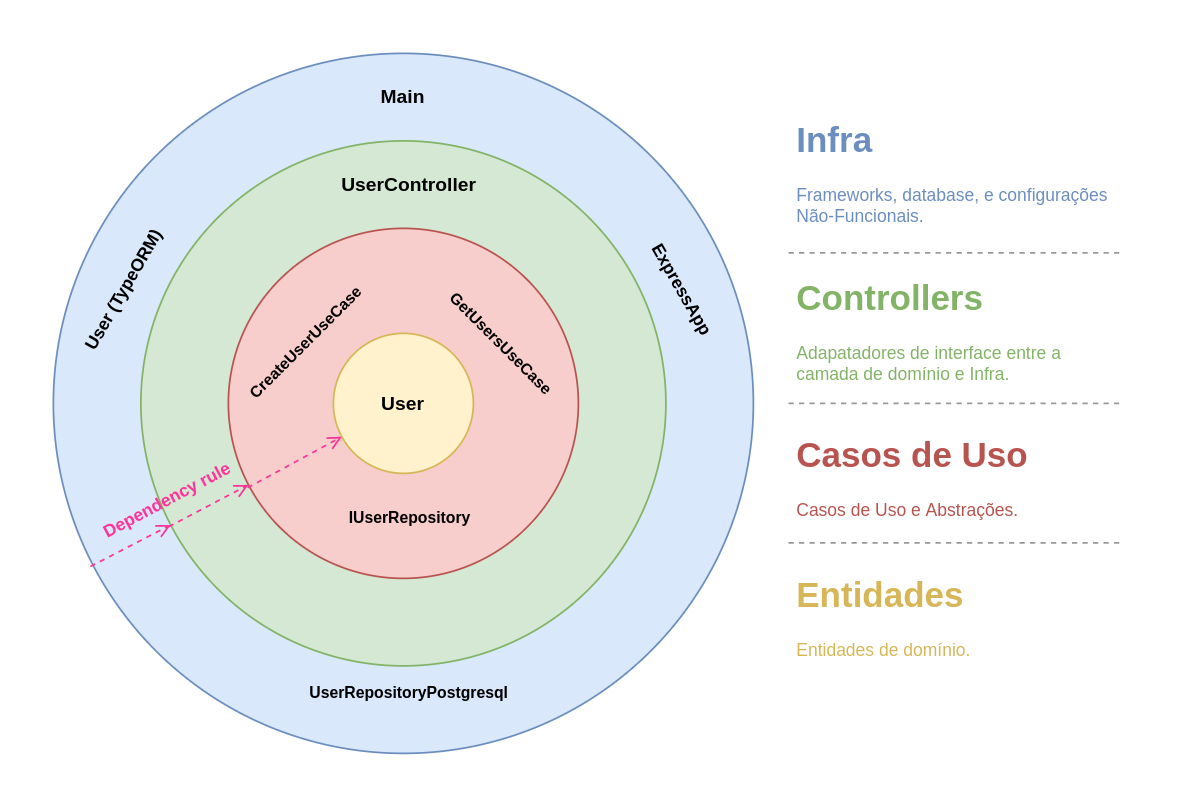

The diagram above was exported from draw.io. Its source (the exported page's mxGraphModel, read from the mxfile embedded in the PNG):
<mxGraphModel dx="785" dy="441" grid="1" gridSize="10" guides="1" tooltips="1" connect="1" arrows="1" fold="1" page="1" pageScale="1" pageWidth="827" pageHeight="1169" math="0" shadow="0">
  <root>
    <mxCell id="0" />
    <mxCell id="1" parent="0" />
    <mxCell id="m9dOWXtagMMM0mtb6JRx-15" value="" style="rounded=0;whiteSpace=wrap;html=1;fontSize=10;strokeColor=#FFFFFF;" vertex="1" parent="1">
      <mxGeometry x="30" y="240" width="680" height="450" as="geometry" />
    </mxCell>
    <mxCell id="Iovi3xc7r8FPHKCoKXps-1" value="" style="ellipse;whiteSpace=wrap;html=1;aspect=fixed;fillColor=#dae8fc;strokeColor=#6C8EBF;treeFolding=0;comic=0;portConstraintRotation=0;" parent="1" vertex="1">
      <mxGeometry x="60" y="270" width="400" height="400" as="geometry" />
    </mxCell>
    <mxCell id="Iovi3xc7r8FPHKCoKXps-2" value="" style="ellipse;whiteSpace=wrap;html=1;aspect=fixed;fillColor=#d5e8d4;strokeColor=#82b366;" parent="1" vertex="1">
      <mxGeometry x="110" y="320" width="300" height="300" as="geometry" />
    </mxCell>
    <mxCell id="Iovi3xc7r8FPHKCoKXps-3" value="" style="ellipse;whiteSpace=wrap;html=1;aspect=fixed;fillColor=#f8cecc;strokeColor=#b85450;" parent="1" vertex="1">
      <mxGeometry x="160" y="370" width="200" height="200" as="geometry" />
    </mxCell>
    <mxCell id="Iovi3xc7r8FPHKCoKXps-6" value="Main" style="text;html=1;strokeColor=none;fillColor=none;align=center;verticalAlign=middle;whiteSpace=wrap;rounded=0;fontStyle=1;fontSize=11;" parent="1" vertex="1">
      <mxGeometry x="225" y="280" width="70" height="30" as="geometry" />
    </mxCell>
    <mxCell id="Iovi3xc7r8FPHKCoKXps-7" value="UserRepositoryPostgresql" style="text;html=1;strokeColor=none;fillColor=none;align=center;verticalAlign=middle;whiteSpace=wrap;rounded=0;fontStyle=1;fontSize=9;" parent="1" vertex="1">
      <mxGeometry x="187" y="620" width="152.5" height="30" as="geometry" />
    </mxCell>
    <mxCell id="Iovi3xc7r8FPHKCoKXps-8" value="User (TypeORM)" style="text;html=1;strokeColor=none;fillColor=none;align=center;verticalAlign=middle;whiteSpace=wrap;rounded=0;rotation=-60;fontStyle=1;fontSize=10;" parent="1" vertex="1">
      <mxGeometry x="50" y="390" width="100" height="30" as="geometry" />
    </mxCell>
    <mxCell id="Iovi3xc7r8FPHKCoKXps-9" value="ExpressApp" style="text;html=1;strokeColor=none;fillColor=none;align=center;verticalAlign=middle;whiteSpace=wrap;rounded=0;rotation=60;fontStyle=1;fontSize=10;" parent="1" vertex="1">
      <mxGeometry x="380" y="390" width="80" height="30" as="geometry" />
    </mxCell>
    <mxCell id="Iovi3xc7r8FPHKCoKXps-10" value="UserController" style="text;html=1;strokeColor=none;fillColor=none;align=center;verticalAlign=middle;whiteSpace=wrap;rounded=0;fontStyle=1;fontSize=11;" parent="1" vertex="1">
      <mxGeometry x="215.75" y="330" width="95" height="30" as="geometry" />
    </mxCell>
    <mxCell id="Iovi3xc7r8FPHKCoKXps-11" value="CreateUserUseCase" style="text;html=1;strokeColor=none;fillColor=none;align=center;verticalAlign=middle;whiteSpace=wrap;rounded=0;fontStyle=1;fontSize=9;rotation=-45;" parent="1" vertex="1">
      <mxGeometry x="140" y="420" width="127.5" height="30" as="geometry" />
    </mxCell>
    <mxCell id="Iovi3xc7r8FPHKCoKXps-12" value="IUserRepository" style="text;html=1;strokeColor=none;fillColor=none;align=center;verticalAlign=middle;whiteSpace=wrap;rounded=0;fontStyle=1;fontSize=9;rotation=0;" parent="1" vertex="1">
      <mxGeometry x="200" y="520" width="127.5" height="30" as="geometry" />
    </mxCell>
    <mxCell id="Iovi3xc7r8FPHKCoKXps-14" value="" style="ellipse;whiteSpace=wrap;html=1;aspect=fixed;fillColor=#fff2cc;strokeColor=#d6b656;" parent="1" vertex="1">
      <mxGeometry x="220" y="430" width="80" height="80" as="geometry" />
    </mxCell>
    <mxCell id="Iovi3xc7r8FPHKCoKXps-13" value="User" style="text;html=1;strokeColor=none;fillColor=none;align=center;verticalAlign=middle;whiteSpace=wrap;rounded=0;fontStyle=1;fontSize=11;" parent="1" vertex="1">
      <mxGeometry x="235" y="455" width="50" height="30" as="geometry" />
    </mxCell>
    <mxCell id="m9dOWXtagMMM0mtb6JRx-4" value="GetUsersUseCase" style="text;html=1;strokeColor=none;fillColor=none;align=center;verticalAlign=middle;whiteSpace=wrap;rounded=0;fontStyle=1;fontSize=9;rotation=45;" vertex="1" parent="1">
      <mxGeometry x="252.5" y="420" width="127.5" height="30" as="geometry" />
    </mxCell>
    <mxCell id="m9dOWXtagMMM0mtb6JRx-6" value="" style="endArrow=open;html=1;rounded=0;fontSize=10;exitX=0.053;exitY=0.733;exitDx=0;exitDy=0;exitPerimeter=0;fillColor=#e1d5e7;strokeColor=#FF3399;dashed=1;endFill=0;" edge="1" parent="1" source="Iovi3xc7r8FPHKCoKXps-1" target="Iovi3xc7r8FPHKCoKXps-2">
      <mxGeometry width="50" height="50" relative="1" as="geometry">
        <mxPoint x="137" y="310" as="sourcePoint" />
        <mxPoint x="187" y="260" as="targetPoint" />
      </mxGeometry>
    </mxCell>
    <mxCell id="m9dOWXtagMMM0mtb6JRx-7" value="" style="endArrow=open;html=1;rounded=0;dashed=1;fontSize=10;fillColor=#e1d5e7;strokeColor=#FF3399;endFill=0;exitX=0.053;exitY=0.735;exitDx=0;exitDy=0;exitPerimeter=0;" edge="1" parent="1" source="Iovi3xc7r8FPHKCoKXps-2" target="Iovi3xc7r8FPHKCoKXps-3">
      <mxGeometry width="50" height="50" relative="1" as="geometry">
        <mxPoint x="170" y="350" as="sourcePoint" />
        <mxPoint x="390" y="450" as="targetPoint" />
      </mxGeometry>
    </mxCell>
    <mxCell id="m9dOWXtagMMM0mtb6JRx-8" value="" style="endArrow=open;html=1;rounded=0;dashed=1;fontSize=10;exitX=0.055;exitY=0.741;exitDx=0;exitDy=0;exitPerimeter=0;fillColor=#e1d5e7;strokeColor=#FF3399;endFill=0;" edge="1" parent="1" source="Iovi3xc7r8FPHKCoKXps-3" target="Iovi3xc7r8FPHKCoKXps-14">
      <mxGeometry width="50" height="50" relative="1" as="geometry">
        <mxPoint x="340" y="500" as="sourcePoint" />
        <mxPoint x="390" y="450" as="targetPoint" />
      </mxGeometry>
    </mxCell>
    <mxCell id="m9dOWXtagMMM0mtb6JRx-9" value="Dependency rule" style="text;html=1;strokeColor=none;fillColor=none;align=center;verticalAlign=middle;whiteSpace=wrap;rounded=0;fontSize=10;rotation=332;fontStyle=1;fontColor=#FF3399;" vertex="1" parent="1">
      <mxGeometry x="80" y="510" width="90" height="30" as="geometry" />
    </mxCell>
    <mxCell id="m9dOWXtagMMM0mtb6JRx-10" value="&lt;h1&gt;Infra&lt;/h1&gt;&lt;p&gt;Frameworks, database, e configurações Não-Funcionais.&lt;/p&gt;" style="text;html=1;strokeColor=none;fillColor=none;spacing=5;spacingTop=-20;whiteSpace=wrap;overflow=hidden;rounded=0;fontSize=10;fontColor=#6C8EBF;" vertex="1" parent="1">
      <mxGeometry x="480" y="305" width="190" height="70" as="geometry" />
    </mxCell>
    <mxCell id="m9dOWXtagMMM0mtb6JRx-11" value="&lt;h1&gt;Controllers&lt;/h1&gt;&lt;p&gt;Adapatadores de interface entre a camada de domínio e Infra.&lt;/p&gt;" style="text;html=1;strokeColor=none;fillColor=none;spacing=5;spacingTop=-20;whiteSpace=wrap;overflow=hidden;rounded=0;fontSize=10;fontColor=#82B366;" vertex="1" parent="1">
      <mxGeometry x="480" y="395" width="190" height="70" as="geometry" />
    </mxCell>
    <mxCell id="m9dOWXtagMMM0mtb6JRx-12" value="&lt;h1&gt;Casos de Uso&lt;/h1&gt;&lt;p&gt;Casos de Uso e Abstrações.&lt;/p&gt;" style="text;html=1;strokeColor=none;fillColor=none;spacing=5;spacingTop=-20;whiteSpace=wrap;overflow=hidden;rounded=0;fontSize=10;fontColor=#B85450;" vertex="1" parent="1">
      <mxGeometry x="480" y="485" width="190" height="70" as="geometry" />
    </mxCell>
    <mxCell id="m9dOWXtagMMM0mtb6JRx-14" value="&lt;h1&gt;Entidades&lt;/h1&gt;&lt;p&gt;Entidades de domínio.&lt;/p&gt;" style="text;html=1;strokeColor=none;fillColor=none;spacing=5;spacingTop=-20;whiteSpace=wrap;overflow=hidden;rounded=0;fontSize=10;fontColor=#D6B656;" vertex="1" parent="1">
      <mxGeometry x="480" y="565" width="190" height="70" as="geometry" />
    </mxCell>
    <mxCell id="m9dOWXtagMMM0mtb6JRx-18" value="" style="endArrow=none;dashed=1;html=1;rounded=0;fontSize=10;fontColor=#999999;strokeColor=#999999;entryX=1;entryY=1;entryDx=0;entryDy=0;exitX=0;exitY=1;exitDx=0;exitDy=0;" edge="1" parent="1">
      <mxGeometry width="50" height="50" relative="1" as="geometry">
        <mxPoint x="480" y="384" as="sourcePoint" />
        <mxPoint x="670" y="384" as="targetPoint" />
        <Array as="points">
          <mxPoint x="575" y="384" />
        </Array>
      </mxGeometry>
    </mxCell>
    <mxCell id="m9dOWXtagMMM0mtb6JRx-20" value="" style="endArrow=none;dashed=1;html=1;rounded=0;fontSize=10;fontColor=#999999;strokeColor=#999999;entryX=1;entryY=1;entryDx=0;entryDy=0;exitX=0;exitY=1;exitDx=0;exitDy=0;" edge="1" parent="1">
      <mxGeometry width="50" height="50" relative="1" as="geometry">
        <mxPoint x="480" y="470" as="sourcePoint" />
        <mxPoint x="670" y="470" as="targetPoint" />
        <Array as="points">
          <mxPoint x="575" y="470" />
        </Array>
      </mxGeometry>
    </mxCell>
    <mxCell id="m9dOWXtagMMM0mtb6JRx-23" value="" style="endArrow=none;dashed=1;html=1;rounded=0;fontSize=10;fontColor=#999999;strokeColor=#999999;entryX=1;entryY=1;entryDx=0;entryDy=0;exitX=0;exitY=1;exitDx=0;exitDy=0;" edge="1" parent="1">
      <mxGeometry width="50" height="50" relative="1" as="geometry">
        <mxPoint x="480" y="549.71" as="sourcePoint" />
        <mxPoint x="670" y="549.71" as="targetPoint" />
        <Array as="points">
          <mxPoint x="575" y="549.71" />
        </Array>
      </mxGeometry>
    </mxCell>
  </root>
</mxGraphModel>